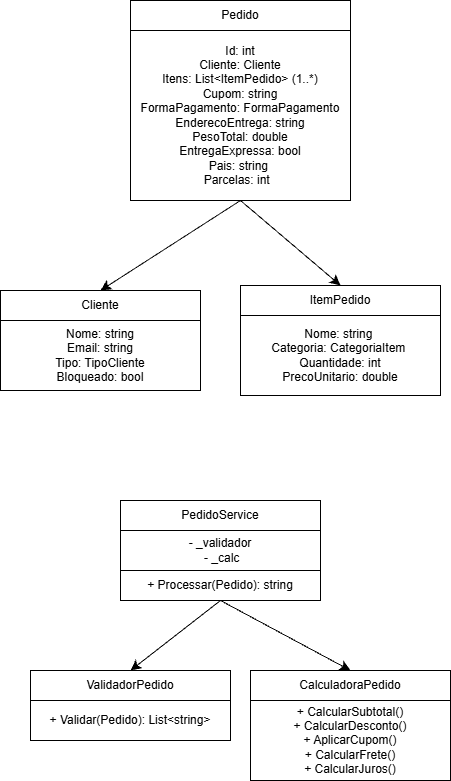

The diagram above was exported from draw.io. Its source (the exported page's mxGraphModel, read from the mxfile embedded in the PNG):
<mxGraphModel dx="2066" dy="1047" grid="1" gridSize="10" guides="1" tooltips="1" connect="1" arrows="1" fold="1" page="1" pageScale="1" pageWidth="827" pageHeight="1169" math="0" shadow="0">
  <root>
    <mxCell id="0" />
    <mxCell id="1" parent="0" />
    <mxCell id="_Hd9-_ndutcqFJxT9jmO-24" connectable="0" parent="1" style="group" value="" vertex="1">
      <mxGeometry height="200" width="220" x="430" y="120" as="geometry" />
    </mxCell>
    <mxCell id="_Hd9-_ndutcqFJxT9jmO-15" parent="_Hd9-_ndutcqFJxT9jmO-24" style="rounded=0;whiteSpace=wrap;html=1;" value="Pedido  " vertex="1">
      <mxGeometry height="30" width="220" as="geometry" />
    </mxCell>
    <mxCell id="_Hd9-_ndutcqFJxT9jmO-16" parent="_Hd9-_ndutcqFJxT9jmO-24" style="rounded=0;whiteSpace=wrap;html=1;" value="Id: int&lt;br&gt;Cliente: Cliente&lt;br&gt;Itens: List&amp;lt;ItemPedido&amp;gt; (1..*)&lt;br&gt;Cupom: string&lt;div&gt;FormaPagamento: FormaPagamento&lt;br&gt;EnderecoEntrega: string&lt;br&gt;PesoTotal: double&lt;br&gt;EntregaExpressa: bool&lt;br&gt;Pais: string&amp;nbsp;&lt;br&gt;Parcelas: int&amp;nbsp;&amp;nbsp;&lt;/div&gt;" vertex="1">
      <mxGeometry height="170" width="220" y="30" as="geometry" />
    </mxCell>
    <mxCell id="_Hd9-_ndutcqFJxT9jmO-25" connectable="0" parent="1" style="group" value="" vertex="1">
      <mxGeometry height="100" width="200" x="300" y="410" as="geometry" />
    </mxCell>
    <mxCell id="_Hd9-_ndutcqFJxT9jmO-7" parent="_Hd9-_ndutcqFJxT9jmO-25" style="rounded=0;whiteSpace=wrap;html=1;" value="Cliente  " vertex="1">
      <mxGeometry height="30" width="200" as="geometry" />
    </mxCell>
    <mxCell id="_Hd9-_ndutcqFJxT9jmO-9" parent="_Hd9-_ndutcqFJxT9jmO-25" style="rounded=0;whiteSpace=wrap;html=1;" value="Nome: string&lt;br&gt;Email: string&lt;br&gt;Tipo: TipoCliente&lt;br&gt;Bloqueado: bool" vertex="1">
      <mxGeometry height="70" width="200" y="30" as="geometry" />
    </mxCell>
    <mxCell id="_Hd9-_ndutcqFJxT9jmO-26" connectable="0" parent="1" style="group" value="" vertex="1">
      <mxGeometry height="70" width="200" x="330" y="790" as="geometry" />
    </mxCell>
    <mxCell id="_Hd9-_ndutcqFJxT9jmO-17" parent="_Hd9-_ndutcqFJxT9jmO-26" style="rounded=0;whiteSpace=wrap;html=1;" value="ValidadorPedido  " vertex="1">
      <mxGeometry height="30" width="200" as="geometry" />
    </mxCell>
    <mxCell id="_Hd9-_ndutcqFJxT9jmO-18" parent="_Hd9-_ndutcqFJxT9jmO-26" style="rounded=0;whiteSpace=wrap;html=1;" value="+ Validar(Pedido): List&amp;lt;string&amp;gt;" vertex="1">
      <mxGeometry height="40" width="200" y="30" as="geometry" />
    </mxCell>
    <mxCell id="_Hd9-_ndutcqFJxT9jmO-27" connectable="0" parent="1" style="group" value="" vertex="1">
      <mxGeometry height="110" width="200" x="550" y="790" as="geometry" />
    </mxCell>
    <mxCell id="_Hd9-_ndutcqFJxT9jmO-19" parent="_Hd9-_ndutcqFJxT9jmO-27" style="rounded=0;whiteSpace=wrap;html=1;" value="CalculadoraPedido  " vertex="1">
      <mxGeometry height="30" width="200" as="geometry" />
    </mxCell>
    <mxCell id="_Hd9-_ndutcqFJxT9jmO-20" parent="_Hd9-_ndutcqFJxT9jmO-27" style="rounded=0;whiteSpace=wrap;html=1;" value="+ CalcularSubtotal()&lt;br&gt;+ CalcularDesconto()&lt;br&gt;+ AplicarCupom()&lt;br&gt;+ CalcularFrete()&lt;br&gt;+ CalcularJuros()" vertex="1">
      <mxGeometry height="80" width="200" y="30" as="geometry" />
    </mxCell>
    <mxCell id="_Hd9-_ndutcqFJxT9jmO-28" connectable="0" parent="1" style="group" value="" vertex="1">
      <mxGeometry height="100" width="200" x="420" y="620" as="geometry" />
    </mxCell>
    <mxCell id="_Hd9-_ndutcqFJxT9jmO-21" parent="_Hd9-_ndutcqFJxT9jmO-28" style="rounded=0;whiteSpace=wrap;html=1;" value="PedidoService  " vertex="1">
      <mxGeometry height="30" width="200" as="geometry" />
    </mxCell>
    <mxCell id="_Hd9-_ndutcqFJxT9jmO-22" parent="_Hd9-_ndutcqFJxT9jmO-28" style="rounded=0;whiteSpace=wrap;html=1;" value="- _validador&lt;br&gt;&amp;nbsp;- _calc" vertex="1">
      <mxGeometry height="40" width="200" y="30" as="geometry" />
    </mxCell>
    <mxCell id="_Hd9-_ndutcqFJxT9jmO-23" parent="_Hd9-_ndutcqFJxT9jmO-28" style="rounded=0;whiteSpace=wrap;html=1;" value="+ Processar(Pedido): string" vertex="1">
      <mxGeometry height="30" width="200" y="70" as="geometry" />
    </mxCell>
    <mxCell id="_Hd9-_ndutcqFJxT9jmO-29" connectable="0" parent="1" style="group" value="" vertex="1">
      <mxGeometry height="110" width="200" x="540" y="405" as="geometry" />
    </mxCell>
    <mxCell id="_Hd9-_ndutcqFJxT9jmO-13" parent="_Hd9-_ndutcqFJxT9jmO-29" style="rounded=0;whiteSpace=wrap;html=1;" value="ItemPedido  " vertex="1">
      <mxGeometry height="30" width="200" as="geometry" />
    </mxCell>
    <mxCell id="_Hd9-_ndutcqFJxT9jmO-14" parent="_Hd9-_ndutcqFJxT9jmO-29" style="rounded=0;whiteSpace=wrap;html=1;" value="Nome: string&amp;nbsp;&lt;br&gt;Categoria: CategoriaItem&amp;nbsp;&lt;br&gt;Quantidade: int&lt;br&gt;PrecoUnitario: double" vertex="1">
      <mxGeometry height="80" width="200" y="30" as="geometry" />
    </mxCell>
    <mxCell id="SYHO9-VwtRksG6cRdtOT-1" edge="1" parent="1" source="_Hd9-_ndutcqFJxT9jmO-16" style="edgeStyle=none;curved=1;rounded=0;orthogonalLoop=1;jettySize=auto;html=1;exitX=0.5;exitY=1;exitDx=0;exitDy=0;fontSize=12;startSize=8;endSize=8;entryX=0.5;entryY=0;entryDx=0;entryDy=0;" target="_Hd9-_ndutcqFJxT9jmO-7">
      <mxGeometry relative="1" as="geometry">
        <mxPoint x="530" y="410" as="targetPoint" />
      </mxGeometry>
    </mxCell>
    <mxCell id="SYHO9-VwtRksG6cRdtOT-2" edge="1" parent="1" source="_Hd9-_ndutcqFJxT9jmO-16" style="edgeStyle=none;curved=1;rounded=0;orthogonalLoop=1;jettySize=auto;html=1;entryX=0.5;entryY=0;entryDx=0;entryDy=0;fontSize=12;startSize=8;endSize=8;exitX=0.5;exitY=1;exitDx=0;exitDy=0;" target="_Hd9-_ndutcqFJxT9jmO-13">
      <mxGeometry relative="1" as="geometry" />
    </mxCell>
    <mxCell id="SYHO9-VwtRksG6cRdtOT-3" edge="1" parent="1" source="_Hd9-_ndutcqFJxT9jmO-23" style="edgeStyle=none;curved=1;rounded=0;orthogonalLoop=1;jettySize=auto;html=1;fontSize=12;startSize=8;endSize=8;entryX=0.5;entryY=0;entryDx=0;entryDy=0;exitX=0.5;exitY=1;exitDx=0;exitDy=0;" target="_Hd9-_ndutcqFJxT9jmO-17">
      <mxGeometry relative="1" as="geometry">
        <mxPoint x="440" y="780" as="targetPoint" />
      </mxGeometry>
    </mxCell>
    <mxCell id="SYHO9-VwtRksG6cRdtOT-4" edge="1" parent="1" source="_Hd9-_ndutcqFJxT9jmO-23" style="edgeStyle=none;curved=1;rounded=0;orthogonalLoop=1;jettySize=auto;html=1;entryX=0.5;entryY=0;entryDx=0;entryDy=0;fontSize=12;startSize=8;endSize=8;exitX=0.5;exitY=1;exitDx=0;exitDy=0;" target="_Hd9-_ndutcqFJxT9jmO-19">
      <mxGeometry relative="1" as="geometry" />
    </mxCell>
  </root>
</mxGraphModel>